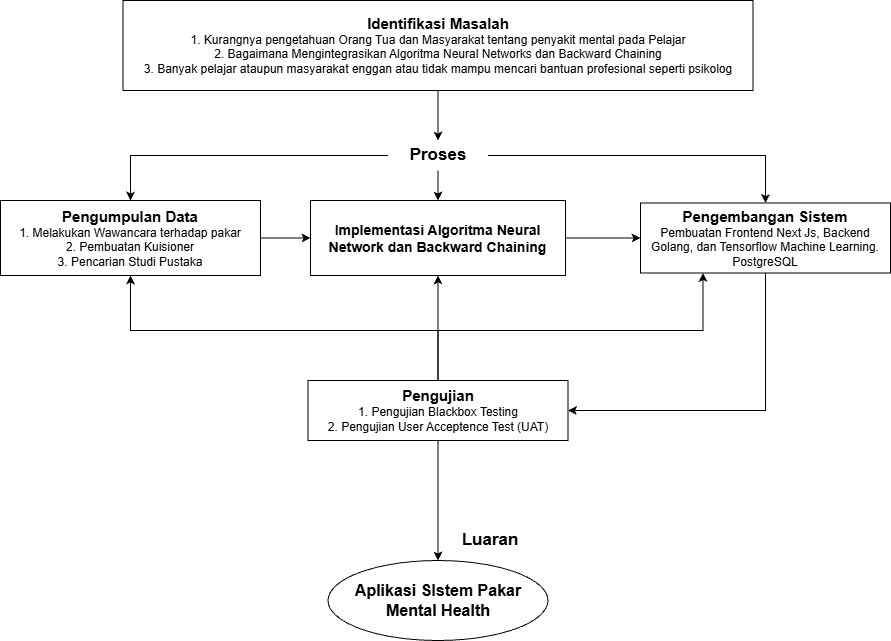

The diagram above was exported from draw.io. Its source (the exported page's mxGraphModel, read from the mxfile embedded in the PNG):
<mxGraphModel dx="1722" dy="511" grid="1" gridSize="10" guides="1" tooltips="1" connect="1" arrows="1" fold="1" page="1" pageScale="1" pageWidth="850" pageHeight="1100" math="0" shadow="0">
  <root>
    <mxCell id="0" />
    <mxCell id="1" parent="0" />
    <mxCell id="12v4bzmW5jH_kYYgEAes-14" style="edgeStyle=orthogonalEdgeStyle;rounded=0;orthogonalLoop=1;jettySize=auto;html=1;entryX=0.5;entryY=0;entryDx=0;entryDy=0;exitX=1;exitY=0.5;exitDx=0;exitDy=0;" parent="1" source="12v4bzmW5jH_kYYgEAes-4" target="12v4bzmW5jH_kYYgEAes-13" edge="1">
      <mxGeometry relative="1" as="geometry">
        <mxPoint x="420" y="155" as="sourcePoint" />
      </mxGeometry>
    </mxCell>
    <mxCell id="JkMn_DBRTLzkTB1-Hy5G-8" style="edgeStyle=orthogonalEdgeStyle;rounded=0;orthogonalLoop=1;jettySize=auto;html=1;entryX=0.5;entryY=0;entryDx=0;entryDy=0;" parent="1" source="12v4bzmW5jH_kYYgEAes-4" target="12v4bzmW5jH_kYYgEAes-5" edge="1">
      <mxGeometry relative="1" as="geometry" />
    </mxCell>
    <mxCell id="12v4bzmW5jH_kYYgEAes-4" value="Proses" style="text;html=1;align=center;verticalAlign=middle;whiteSpace=wrap;rounded=0;fontSize=17;fontStyle=1" parent="1" vertex="1">
      <mxGeometry x="367.5" y="160" width="100" height="30" as="geometry" />
    </mxCell>
    <mxCell id="12v4bzmW5jH_kYYgEAes-12" style="edgeStyle=orthogonalEdgeStyle;rounded=0;orthogonalLoop=1;jettySize=auto;html=1;exitX=0;exitY=0.5;exitDx=0;exitDy=0;entryX=0.5;entryY=0;entryDx=0;entryDy=0;" parent="1" source="12v4bzmW5jH_kYYgEAes-4" target="JkMn_DBRTLzkTB1-Hy5G-4" edge="1">
      <mxGeometry relative="1" as="geometry">
        <mxPoint x="300" y="157" as="sourcePoint" />
        <mxPoint x="131" y="210" as="targetPoint" />
      </mxGeometry>
    </mxCell>
    <mxCell id="12v4bzmW5jH_kYYgEAes-22" style="edgeStyle=orthogonalEdgeStyle;rounded=0;orthogonalLoop=1;jettySize=auto;html=1;entryX=0;entryY=0.5;entryDx=0;entryDy=0;exitX=0;exitY=0.5;exitDx=0;exitDy=0;" parent="1" source="12v4bzmW5jH_kYYgEAes-13" target="12v4bzmW5jH_kYYgEAes-13" edge="1">
      <mxGeometry relative="1" as="geometry" />
    </mxCell>
    <mxCell id="JkMn_DBRTLzkTB1-Hy5G-11" style="edgeStyle=orthogonalEdgeStyle;rounded=0;orthogonalLoop=1;jettySize=auto;html=1;entryX=1;entryY=0.5;entryDx=0;entryDy=0;exitX=0.5;exitY=1;exitDx=0;exitDy=0;" parent="1" source="12v4bzmW5jH_kYYgEAes-13" target="12v4bzmW5jH_kYYgEAes-19" edge="1">
      <mxGeometry relative="1" as="geometry">
        <Array as="points">
          <mxPoint x="745" y="430" />
        </Array>
      </mxGeometry>
    </mxCell>
    <mxCell id="12v4bzmW5jH_kYYgEAes-13" value="&lt;b&gt;&lt;font style=&quot;font-size: 15px;&quot;&gt;Pengembangan Sistem&lt;/font&gt;&lt;/b&gt;&lt;div&gt;Pembuatan Frontend Next Js, Backend Golang, dan Tensorflow Machine Learning. PostgreSQL&lt;/div&gt;" style="rounded=0;whiteSpace=wrap;html=1;" parent="1" vertex="1">
      <mxGeometry x="620" y="222.5" width="250" height="70" as="geometry" />
    </mxCell>
    <mxCell id="L65lANAfluSyp2VMp4xz-2" style="edgeStyle=orthogonalEdgeStyle;rounded=0;orthogonalLoop=1;jettySize=auto;html=1;" parent="1" source="12v4bzmW5jH_kYYgEAes-19" target="12v4bzmW5jH_kYYgEAes-29" edge="1">
      <mxGeometry relative="1" as="geometry" />
    </mxCell>
    <mxCell id="FOBT7inEl7COc95gSUE6-1" style="edgeStyle=orthogonalEdgeStyle;rounded=0;orthogonalLoop=1;jettySize=auto;html=1;entryX=0.5;entryY=1;entryDx=0;entryDy=0;" parent="1" source="12v4bzmW5jH_kYYgEAes-19" target="JkMn_DBRTLzkTB1-Hy5G-4" edge="1">
      <mxGeometry relative="1" as="geometry">
        <Array as="points">
          <mxPoint x="418" y="350" />
          <mxPoint x="110" y="350" />
        </Array>
      </mxGeometry>
    </mxCell>
    <mxCell id="FOBT7inEl7COc95gSUE6-2" style="edgeStyle=orthogonalEdgeStyle;rounded=0;orthogonalLoop=1;jettySize=auto;html=1;entryX=0.5;entryY=1;entryDx=0;entryDy=0;" parent="1" source="12v4bzmW5jH_kYYgEAes-19" target="12v4bzmW5jH_kYYgEAes-5" edge="1">
      <mxGeometry relative="1" as="geometry" />
    </mxCell>
    <mxCell id="FOBT7inEl7COc95gSUE6-3" style="edgeStyle=orthogonalEdgeStyle;rounded=0;orthogonalLoop=1;jettySize=auto;html=1;entryX=0.25;entryY=1;entryDx=0;entryDy=0;" parent="1" source="12v4bzmW5jH_kYYgEAes-19" target="12v4bzmW5jH_kYYgEAes-13" edge="1">
      <mxGeometry relative="1" as="geometry">
        <Array as="points">
          <mxPoint x="418" y="350" />
          <mxPoint x="683" y="350" />
        </Array>
      </mxGeometry>
    </mxCell>
    <mxCell id="12v4bzmW5jH_kYYgEAes-19" value="&lt;font style=&quot;font-size: 15px;&quot;&gt;&lt;b&gt;Pengujian&lt;/b&gt;&lt;/font&gt;&lt;div&gt;1. Pengujian Blackbox Testing&lt;/div&gt;&lt;div&gt;2. Pengujian User Acceptence Test (UAT)&lt;/div&gt;" style="rounded=0;whiteSpace=wrap;html=1;" parent="1" vertex="1">
      <mxGeometry x="287.5" y="400" width="260" height="60" as="geometry" />
    </mxCell>
    <mxCell id="12v4bzmW5jH_kYYgEAes-24" value="Luaran" style="text;html=1;align=center;verticalAlign=middle;whiteSpace=wrap;rounded=0;fontSize=17;fontStyle=1" parent="1" vertex="1">
      <mxGeometry x="420" y="540" width="100" height="40" as="geometry" />
    </mxCell>
    <mxCell id="12v4bzmW5jH_kYYgEAes-29" value="&lt;font style=&quot;font-size: 16px;&quot;&gt;Aplikasi SIstem Pakar Mental Health&lt;/font&gt;" style="ellipse;whiteSpace=wrap;html=1;fontStyle=1" parent="1" vertex="1">
      <mxGeometry x="307.5" y="580" width="220" height="80" as="geometry" />
    </mxCell>
    <mxCell id="JkMn_DBRTLzkTB1-Hy5G-7" style="edgeStyle=orthogonalEdgeStyle;rounded=0;orthogonalLoop=1;jettySize=auto;html=1;" parent="1" source="JkMn_DBRTLzkTB1-Hy5G-3" target="12v4bzmW5jH_kYYgEAes-4" edge="1">
      <mxGeometry relative="1" as="geometry" />
    </mxCell>
    <mxCell id="JkMn_DBRTLzkTB1-Hy5G-3" value="&lt;b&gt;&lt;font style=&quot;font-size: 15px;&quot;&gt;Identifikasi Masalah&lt;/font&gt;&lt;/b&gt;&lt;div&gt;&lt;font style=&quot;&quot;&gt;1. Kurangnya pengetahuan Orang Tua dan Masyarakat tentang penyakit mental pada Pelajar&lt;/font&gt;&lt;/div&gt;&lt;div&gt;&lt;font style=&quot;&quot;&gt;2. Bagaimana Mengintegrasikan Algoritma Neural Networks dan Backward Chaining&lt;/font&gt;&lt;/div&gt;&lt;div&gt;&lt;font style=&quot;&quot;&gt;3. Banyak pelajar ataupun masyarakat enggan atau tidak mampu mencari bantuan profesional seperti psikolog&lt;/font&gt;&lt;/div&gt;" style="rounded=0;whiteSpace=wrap;html=1;" parent="1" vertex="1">
      <mxGeometry x="102.5" y="20" width="630" height="90" as="geometry" />
    </mxCell>
    <mxCell id="L65lANAfluSyp2VMp4xz-1" style="edgeStyle=orthogonalEdgeStyle;rounded=0;orthogonalLoop=1;jettySize=auto;html=1;entryX=0;entryY=0.5;entryDx=0;entryDy=0;" parent="1" source="JkMn_DBRTLzkTB1-Hy5G-4" target="12v4bzmW5jH_kYYgEAes-5" edge="1">
      <mxGeometry relative="1" as="geometry" />
    </mxCell>
    <mxCell id="JkMn_DBRTLzkTB1-Hy5G-4" value="&lt;font style=&quot;font-size: 15px;&quot;&gt;&lt;b&gt;Pengumpulan Data&lt;/b&gt;&lt;/font&gt;&lt;div&gt;1. Melakukan Wawancara terhadap pakar&lt;/div&gt;&lt;div&gt;2. Pembuatan Kuisioner&lt;/div&gt;&lt;div&gt;3. Pencarian Studi Pustaka&lt;/div&gt;" style="rounded=0;whiteSpace=wrap;html=1;" parent="1" vertex="1">
      <mxGeometry x="-20" y="220" width="260" height="75" as="geometry" />
    </mxCell>
    <mxCell id="JkMn_DBRTLzkTB1-Hy5G-10" value="" style="edgeStyle=orthogonalEdgeStyle;rounded=0;orthogonalLoop=1;jettySize=auto;html=1;" parent="1" source="12v4bzmW5jH_kYYgEAes-5" target="12v4bzmW5jH_kYYgEAes-13" edge="1">
      <mxGeometry relative="1" as="geometry" />
    </mxCell>
    <mxCell id="12v4bzmW5jH_kYYgEAes-5" value="&lt;span style=&quot;font-weight: 700;&quot;&gt;&lt;font style=&quot;font-size: 14px;&quot;&gt;Implementasi Algoritma Neural Network dan Backward Chaining&lt;/font&gt;&lt;/span&gt;" style="rounded=0;whiteSpace=wrap;html=1;" parent="1" vertex="1">
      <mxGeometry x="290" y="220" width="255" height="75" as="geometry" />
    </mxCell>
  </root>
</mxGraphModel>